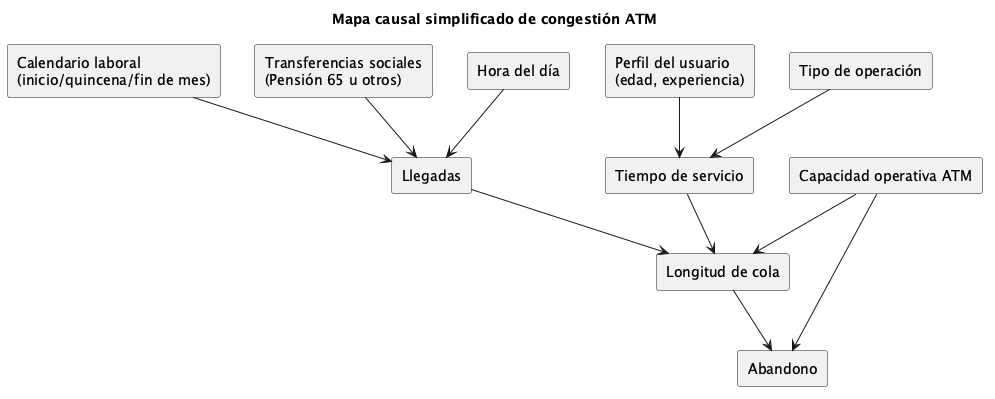

The diagram above was rendered by PlantUML. Its source (embedded in the PNG):
@startuml
title Mapa causal simplificado de congestión ATM

rectangle "Calendario laboral\n(inicio/quincena/fin de mes)" as Payroll
rectangle "Transferencias sociales\n(Pensión 65 u otros)" as Social
rectangle "Hora del día" as Time
rectangle "Capacidad operativa ATM" as Capacity
rectangle "Perfil del usuario\n(edad, experiencia)" as Profile
rectangle "Tipo de operación" as TxType
rectangle "Llegadas" as Arrivals
rectangle "Tiempo de servicio" as Service
rectangle "Longitud de cola" as Queue
rectangle "Abandono" as Abandon

Payroll --> Arrivals
Social --> Arrivals
Time --> Arrivals
Capacity --> Queue
Profile --> Service
TxType --> Service
Arrivals --> Queue
Service --> Queue
Queue --> Abandon
Capacity --> Abandon

@enduml